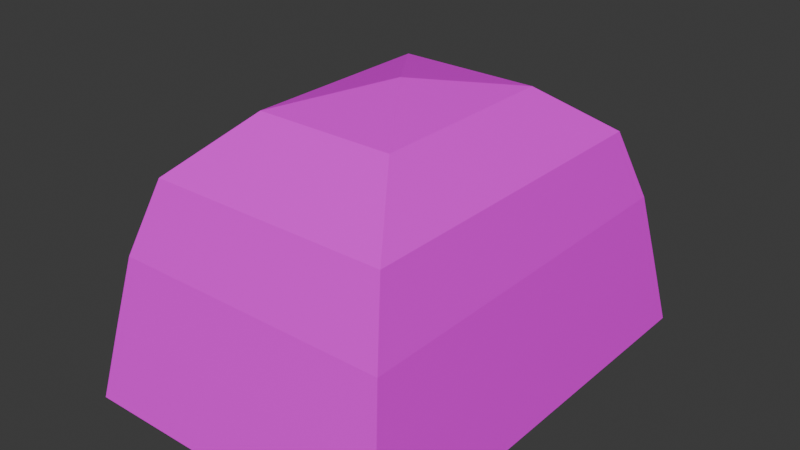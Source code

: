 # Source: sand_meshki.blend  (saved by Blender 4.1.24; exported with 4.5.12 LTS)
import bpy
from mathutils import Matrix  # noqa: F401  (used for matrix-valued properties, if any)

bpy.ops.wm.read_factory_settings(use_empty=True)
scene = bpy.context.scene
scene.name = 'Scene'

# ---- collections
col_collection = bpy.data.collections.new('Collection'); scene.collection.children.link(col_collection)

# ---- images (referenced by path relative to the original .blend; pixels are not part of the script)
import os
ASSET_DIR = os.environ.get("B2B_ASSET_DIR", "")  # directory of the original .blend (textures are referenced by path, not embedded)
HERE = os.path.dirname(os.path.abspath(__file__))  # packed textures are extracted next to this script under _unpacked/

def load_image(name, relpath, width, height, colorspace="sRGB"):
    """Load a texture the original file referenced (path relative to the .blend, or extracted next to this script)."""
    p = next((c for c in (os.path.join(HERE, relpath), os.path.join(ASSET_DIR, relpath)) if relpath and os.path.exists(c)), "")
    if p:
        img = bpy.data.images.load(p, check_existing=True)
        img.name = name
    else:  # same state as the original file: an image datablock whose file is absent (Cycles renders it pink)
        img = bpy.data.images.new(name, width, height)
        img.source = "FILE"
        img.filepath = "//" + (relpath or name)
    img.colorspace_settings.name = colorspace
    return img
img_sand_meshki_png = load_image('sand_meshki.png', 'sand_meshki.png', 1024, 1024, 'sRGB')

# ---- materials (node trees are filled in below, after node groups)
mat_material = bpy.data.materials.new('Material')
mat_material.alpha_threshold = 0.0
mat_material.use_transparent_shadow = False
mat_material.roughness = 0.5
mat_material.line_color = (0.0, 0.0, 0.0, 1.0)

# ---- material node trees
mat_material.use_nodes = True; mat_material.node_tree.nodes.clear()
_N = mat_material.node_tree.nodes; _L = mat_material.node_tree.links
n0 = _N.new('ShaderNodeOutputMaterial'); n0.name = 'Material Output'; n0.location = (300, 300)
n1 = _N.new('ShaderNodeBsdfPrincipled'); n1.name = 'Principled BSDF'; n1.location = (10, 300)
n1.inputs[3].default_value = 1.45
n2 = _N.new('ShaderNodeTexImage'); n2.name = 'Image Texture'; n2.location = (-432, 26)
n2.image = img_sand_meshki_png
_L.new(n1.outputs[0], n0.inputs[0])
_L.new(n2.outputs[0], n1.inputs[0])
n0.is_active_output = True

# ---- world
world_world = bpy.data.worlds.new('World'); scene.world = world_world
world_world.use_nodes = True; world_world.node_tree.nodes.clear()
_N = world_world.node_tree.nodes; _L = world_world.node_tree.links
n0 = _N.new('ShaderNodeOutputWorld'); n0.name = 'World Output'; n0.location = (300, 300)
n1 = _N.new('ShaderNodeBackground'); n1.name = 'Background'; n1.location = (10, 300)
n1.inputs[0].default_value = (0.05088, 0.05088, 0.05088, 1.0)
_L.new(n1.outputs[0], n0.inputs[0])
n0.is_active_output = True
world_world.color = (0.05088, 0.05088, 0.05088)
world_world.use_sun_shadow = False
world_world.sun_shadow_jitter_overblur = 0.0

# ---- meshes
me_cube = bpy.data.meshes.new('Cube')
me_cube.from_pydata([(-1.076, -1.483, -0.5001), (1.15, 1.585, -1.0), (1.076, -1.483, -0.5001), (1.15, -1.585, -1.0), (1.076, 1.483, -0.5001), (-1.15, 1.585, -1.0), (-1.076, 1.483, -0.5001), (-1.15, -1.585, -1.0), (-0.0002781, -0.0003833, 1.0), (1.0, 1.378, -0.0002781), (0.4999, 0.689, 0.866), (0.866, 1.194, 0.4999), (-0.0002781, 0.0003833, 1.0), (1.0, -1.378, -0.0002781), (0.4999, -0.689, 0.866), (0.866, -1.194, 0.4999), (0.0002781, -0.0003833, 1.0), (-1.0, 1.378, -0.0002781), (-0.4999, 0.689, 0.866), (-0.866, 1.194, 0.4999), (0.0002781, 0.0003833, 1.0), (-1.0, -1.378, -0.0002781), (-0.4999, -0.689, 0.866), (-0.866, -1.194, 0.4999)], [], [(2, 13, 21, 0), (0, 21, 17, 6), (5, 6, 4, 1), (5, 1, 3, 7), (8, 16, 20, 12), (4, 9, 13, 2), (12, 20, 22, 14), (14, 22, 23, 15), (15, 23, 21, 13), (8, 12, 14, 10), (10, 14, 15, 11), (11, 15, 13, 9), (20, 16, 18, 22), (22, 18, 19, 23), (23, 19, 17, 21), (16, 8, 10, 18), (18, 10, 11, 19), (19, 11, 9, 17), (6, 17, 9, 4), (1, 4, 2, 3), (7, 0, 6, 5), (3, 2, 0, 7)])
_uv = me_cube.uv_layers.new(name='UVMap')
_uv.uv.foreach_set('vector', [0.8394, 0.2926, 0.8155, 0.4503, 0.1845, 0.4503, 0.1606, 0.2926, 0.03213, 0.2926, 0.06521, 0.4503, 0.9348, 0.4503, 0.9679, 0.2926, 0.1372, 0.1349, 0.1606, 0.2926, 0.8394, 0.2926, 0.8628, 0.1349, 0.1372, 1.0, 0.8628, 1.0, 0.8628, 0.0, 0.1372, 0.0, 0.4999, 0.4999, 0.5001, 0.4999, 0.5001, 0.5001, 0.4999, 0.5001, 0.9679, 0.2926, 0.9348, 0.4503, 0.06521, 0.4503, 0.03213, 0.2926, 0.5001, 0.5001, 0.5001, 0.4999, 0.2827, 0.6577, 0.2827, 0.3423, 0.2827, 0.3423, 0.2827, 0.6577, 0.1235, 0.7732, 0.1235, 0.2268, 0.7732, 0.608, 0.2268, 0.608, 0.1845, 0.4503, 0.8155, 0.4503, 0.4999, 0.5001, 0.5001, 0.5001, 0.2827, 0.3423, 0.7173, 0.3423, 0.7173, 0.3423, 0.2827, 0.3423, 0.1235, 0.2268, 0.8765, 0.2268, 0.8765, 0.608, 0.1235, 0.608, 0.06521, 0.4503, 0.9348, 0.4503, 0.5001, 0.4999, 0.4999, 0.4999, 0.7173, 0.6577, 0.2827, 0.6577, 0.2827, 0.6577, 0.7173, 0.6577, 0.8765, 0.7732, 0.1235, 0.7732, 0.1235, 0.608, 0.8765, 0.608, 0.9348, 0.4503, 0.06521, 0.4503, 0.4999, 0.4999, 0.4999, 0.5001, 0.7173, 0.3423, 0.7173, 0.6577, 0.7173, 0.6577, 0.7173, 0.3423, 0.8765, 0.2268, 0.8765, 0.7732, 0.2268, 0.608, 0.7732, 0.608, 0.8155, 0.4503, 0.1845, 0.4503, 0.1606, 0.2926, 0.1845, 0.4503, 0.8155, 0.4503, 0.8394, 0.2926, 1.0, 0.1349, 0.9679, 0.2926, 0.03213, 0.2926, 0.0, 0.1349, 0.0, 0.1349, 0.03213, 0.2926, 0.9679, 0.2926, 1.0, 0.1349, 0.8628, 0.1349, 0.8394, 0.2926, 0.1606, 0.2926, 0.1372, 0.1349])
me_cube.materials.append(mat_material)
me_cube.use_mirror_vertex_groups = False
me_cube.update()

# ---- objects
ob_cube = bpy.data.objects.new('Cube', me_cube)

# ---- transforms, parenting, visibility, modifiers, constraints
ob_cube.location = (0.0, 0.0, 0.0)
ob_cube.scale = (0.48, 0.48, 0.48)
ob_cube.lock_rotations_4d = False
ob_cube.empty_display_type = 'ARROWS'
ob_cube.lineart.crease_threshold = 0.0

# ---- collection membership
col_collection.objects.link(ob_cube)

# ---- scene / render settings (as saved in the file)
scene.frame_start = 1; scene.frame_end = 250; scene.frame_set(1)
scene.render.engine = 'BLENDER_EEVEE_NEXT'
scene.cycles.sampling_pattern = 'TABULATED_SOBOL'
scene.eevee.ray_tracing_options.trace_max_roughness = 0.0
bpy.context.view_layer.update()

# ---- added for rendering (the .blend has no active camera and no usable light): camera, sun
cam_auto = bpy.data.cameras.new('AutoCamera')
cam_auto.lens = 50.0
cam_auto.sensor_width = 36.0
cam_auto.clip_end = 1000.0
ob_auto_camera = bpy.data.objects.new('AutoCamera', cam_auto)
scene.collection.objects.link(ob_auto_camera)
ob_auto_camera.location = (1.95301, -2.34362, 1.56241)
ob_auto_camera.rotation_euler = (1.09748, -7.21219e-08, 0.694738)
scene.camera = ob_auto_camera
light_auto_sun = bpy.data.lights.new('AutoSun', 'SUN')
light_auto_sun.energy = 3.0
light_auto_sun.angle = 0.0523599
ob_auto_sun = bpy.data.objects.new('AutoSun', light_auto_sun)
scene.collection.objects.link(ob_auto_sun)
ob_auto_sun.rotation_euler = (0.872665, 0.174533, 0.523599)
bpy.context.view_layer.update()
